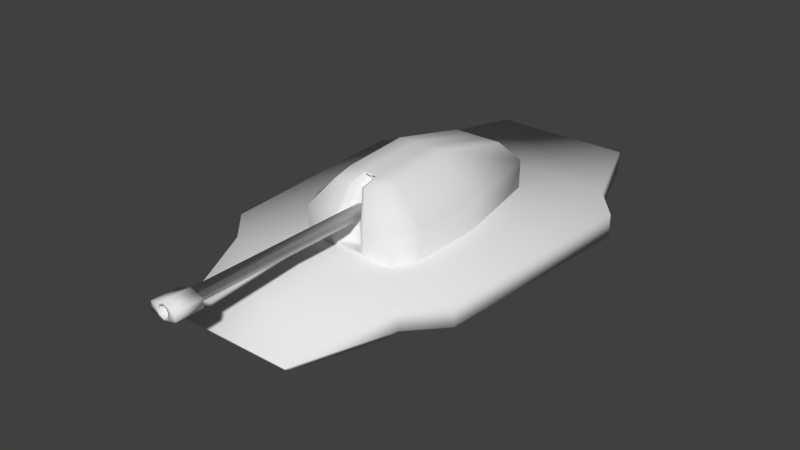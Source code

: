 # Source: Hover_Tank.blend  (saved by Blender 2.79.0; exported with 4.5.12 LTS)
import bpy
from mathutils import Matrix  # noqa: F401  (used for matrix-valued properties, if any)

bpy.ops.wm.read_factory_settings(use_empty=True)
scene = bpy.context.scene
scene.name = 'Scene'

# ---- collections
col_collection_1 = bpy.data.collections.new('Collection 1'); scene.collection.children.link(col_collection_1)

# ---- materials (node trees are filled in below, after node groups)
mat_material = bpy.data.materials.new('Material')
mat_material.alpha_threshold = 0.0
mat_material.use_transparent_shadow = False
mat_material.roughness = 0.5
mat_material.line_color = (0.0, 0.0, 0.0, 1.0)

# ---- material node trees

# ---- world
world_world = bpy.data.worlds.new('World'); scene.world = world_world
world_world.color = (0.05088, 0.05088, 0.05088)
world_world.use_sun_shadow = False
world_world.sun_shadow_jitter_overblur = 0.0
world_world.cycles.sampling_method = 'MANUAL'

# ---- meshes
me_cube = bpy.data.meshes.new('Cube')
me_cube.from_pydata([(0.6, 2.0, 0.6), (0.5147, -2.0, 0.4202), (0.9, 1.2, 0.6), (0.7721, -1.2, 0.6), (0.3265, 1.605, 0.3), (0.4784, -1.2, 0.3), (0.3265, -1.605, 0.3), (0.4784, 1.2, 0.3), (-0.6, 2.0, 0.6), (-0.5147, -2.0, 0.4202), (-0.9, 1.2, 0.6), (-0.7721, -1.2, 0.6), (-0.3265, 1.605, 0.3), (-0.4784, -1.2, 0.3), (-0.3265, -1.605, 0.3), (-0.4784, 1.2, 0.3), (0.7721, -1.2, 0.4107), (0.5147, -2.0, 0.4107), (0.6, 2.0, 0.4107), (0.9, 1.2, 0.4107), (-0.6, 2.0, 0.4107), (-0.7721, -1.2, 0.4107), (-0.5147, -2.0, 0.4107), (-0.9, 1.2, 0.4107), (-0.2768, -0.949, 0.0), (0.2768, -0.949, 0.0), (-0.2768, 0.949, 0.0), (0.2768, 0.949, 0.0), (0.1888, -1.27, 0.0), (0.1888, 1.27, 0.0), (-0.1888, 1.27, 0.0), (-0.1888, -1.27, 0.0), (1.158, 0.8901, 0.6), (1.03, -0.9176, 0.6), (1.158, 0.8901, 0.4107), (1.03, -0.9176, 0.4107), (-1.158, 0.8901, 0.6), (-1.03, -0.9176, 0.6), (-1.158, 0.8901, 0.4107), (-1.03, -0.9176, 0.4107), (0.4323, -1.816, 0.2897), (0.6468, -1.204, 0.291), (0.7079, 1.203, 0.29), (0.4719, 1.815, 0.2891), (-0.4719, 1.815, 0.2891), (-0.6468, -1.204, 0.291), (-0.4323, -1.816, 0.2897), (-0.7079, 1.203, 0.29)], [], [(16, 3, 1, 17), (8, 10, 2, 0), (11, 9, 1, 3), (15, 12, 30, 26), (10, 11, 3, 2), (18, 0, 2, 19), (11, 10, 36, 37), (22, 17, 1, 9), (21, 22, 9, 11), (20, 23, 10, 8), (23, 21, 39, 38), (4, 7, 27, 29), (12, 4, 29, 30), (20, 8, 0, 18), (40, 41, 16, 17), (42, 43, 18, 19), (41, 42, 19, 16), (43, 44, 20, 18), (45, 46, 22, 21), (46, 40, 17, 22), (44, 47, 23, 20), (47, 45, 21, 23), (28, 31, 24, 25), (26, 27, 25, 24), (27, 26, 30, 29), (14, 13, 24, 31), (7, 5, 25, 27), (5, 6, 28, 25), (13, 15, 26, 24), (6, 14, 31, 28), (32, 33, 35, 34), (38, 39, 37, 36), (19, 2, 32, 34), (10, 23, 38, 36), (3, 16, 35, 33), (16, 19, 34, 35), (2, 3, 33, 32), (21, 11, 37, 39), (15, 13, 45, 47), (12, 15, 47, 44), (14, 6, 40, 46), (13, 14, 46, 45), (4, 12, 44, 43), (5, 7, 42, 41), (7, 4, 43, 42), (6, 5, 41, 40)])
me_cube.polygons.foreach_set('use_smooth', [True] * 46)
_uv = me_cube.uv_layers.new(name='UVMap')
_uv.uv.foreach_set('vector', [0.837, 0.1633, 0.7826, 0.1633, 0.8152, 0.01139, 0.837, 0.01139, 0.2826, 0.01139, 0.337, 0.1628, 0.01087, 0.1628, 0.06522, 0.01139, 0.3138, 0.617, 0.2672, 0.7709, 0.08067, 0.7709, 0.03405, 0.617, 0.9891, 0.5438, 0.9891, 0.6207, 0.9348, 0.5569, 0.9348, 0.4961, 0.337, 0.1628, 0.3138, 0.617, 0.03405, 0.617, 0.01087, 0.1628, 0.837, 0.7705, 0.7826, 0.7705, 0.7826, 0.6189, 0.837, 0.6189, 0.3138, 0.617, 0.337, 0.1628, 0.337, 0.1628, 0.3138, 0.617, 0.3805, 0.7933, 0.3805, 0.9886, 0.3587, 0.9886, 0.3587, 0.7933, 0.7609, 0.6186, 0.7609, 0.7705, 0.7391, 0.7705, 0.7065, 0.6186, 0.7609, 0.01139, 0.7609, 0.163, 0.7065, 0.163, 0.7065, 0.01139, 0.3587, 0.1632, 0.3819, 0.6187, 0.3819, 0.6187, 0.3587, 0.1632, 0.913, 0.01139, 0.913, 0.08822, 0.8587, 0.136, 0.8587, 0.07518, 0.4626, 0.08629, 0.5809, 0.08629, 0.5559, 0.15, 0.4875, 0.15, 0.913, 0.8712, 0.8587, 0.8712, 0.8587, 0.6434, 0.913, 0.6434, 0.5979, 0.733, 0.635, 0.6187, 0.6616, 0.6187, 0.615, 0.7705, 0.6466, 0.1632, 0.6057, 0.04884, 0.6304, 0.01139, 0.6848, 0.1632, 0.635, 0.6187, 0.6466, 0.1632, 0.6848, 0.1632, 0.6616, 0.6187, 0.6057, 0.04884, 0.4378, 0.04884, 0.413, 0.01139, 0.6304, 0.01139, 0.4085, 0.6187, 0.4455, 0.733, 0.4285, 0.7705, 0.3819, 0.6187, 0.4455, 0.733, 0.5979, 0.733, 0.615, 0.7705, 0.4285, 0.7705, 0.4378, 0.04884, 0.3969, 0.1632, 0.3587, 0.1632, 0.413, 0.01139, 0.3969, 0.1632, 0.4085, 0.6187, 0.3819, 0.6187, 0.3587, 0.1632, 0.5559, 0.6319, 0.4875, 0.6319, 0.4716, 0.571, 0.5719, 0.571, 0.4716, 0.2108, 0.5719, 0.2108, 0.5719, 0.571, 0.4716, 0.571, 0.5719, 0.2108, 0.4716, 0.2108, 0.4875, 0.15, 0.5559, 0.15, 0.9891, 0.01139, 0.9891, 0.08838, 0.9348, 0.1359, 0.9348, 0.07503, 0.913, 0.08822, 0.913, 0.5437, 0.8587, 0.4961, 0.8587, 0.136, 0.913, 0.5437, 0.913, 0.6207, 0.8587, 0.557, 0.8587, 0.4961, 0.9891, 0.08838, 0.9891, 0.5438, 0.9348, 0.4961, 0.9348, 0.1359, 0.5809, 0.6956, 0.4626, 0.6956, 0.4875, 0.6319, 0.5559, 0.6319, 0.7826, 0.6189, 0.7826, 0.1633, 0.837, 0.1633, 0.837, 0.6189, 0.7609, 0.163, 0.7609, 0.6186, 0.7065, 0.6186, 0.7065, 0.163, 0.837, 0.6189, 0.7826, 0.6189, 0.7826, 0.6189, 0.837, 0.6189, 0.7065, 0.163, 0.7609, 0.163, 0.7609, 0.163, 0.7065, 0.163, 0.7826, 0.1633, 0.837, 0.1633, 0.837, 0.1633, 0.7826, 0.1633, 0.6616, 0.6187, 0.6848, 0.1632, 0.6848, 0.1632, 0.6616, 0.6187, 0.01087, 0.1628, 0.03405, 0.617, 0.03405, 0.617, 0.01087, 0.1628, 0.7609, 0.6186, 0.7065, 0.6186, 0.7065, 0.6186, 0.7609, 0.6186, 0.4351, 0.1632, 0.4351, 0.6187, 0.4085, 0.6187, 0.3969, 0.1632, 0.4626, 0.08629, 0.4351, 0.1632, 0.3969, 0.1632, 0.4378, 0.04884, 0.4626, 0.6956, 0.5809, 0.6956, 0.5979, 0.733, 0.4455, 0.733, 0.4351, 0.6187, 0.4626, 0.6956, 0.4455, 0.733, 0.4085, 0.6187, 0.5809, 0.08629, 0.4626, 0.08629, 0.4378, 0.04884, 0.6057, 0.04884, 0.6084, 0.6187, 0.6084, 0.1632, 0.6466, 0.1632, 0.635, 0.6187, 0.6084, 0.1632, 0.5809, 0.08629, 0.6057, 0.04884, 0.6466, 0.1632, 0.5809, 0.6956, 0.6084, 0.6187, 0.635, 0.6187, 0.5979, 0.733])
me_cube.materials.append(mat_material)
me_cube.use_remesh_preserve_volume = False
me_cube.use_remesh_preserve_attributes = False
me_cube.use_mirror_vertex_groups = False
me_cube.update()
me_cube_001 = bpy.data.meshes.new('Cube.001')
me_cube_001.from_pydata([(-0.3339, 0.8529, 0.0), (-0.2104, 0.7224, 0.4014), (0.3339, 0.8529, 0.0), (0.2104, 0.7224, 0.4014), (-0.4926, 0.0, 0.0), (-0.2104, 0.0, 0.5619), (0.4926, 0.0, 0.0), (0.2104, 0.0, 0.5619), (-0.4014, -0.8179, 0.0), (-0.2104, -0.7224, 0.4816), (0.2104, -0.7224, 0.4816), (0.4014, -0.8179, 0.0), (-0.3339, 0.8529, 0.2408), (0.3339, 0.8529, 0.2408), (0.4926, 0.0, 0.2408), (-0.4926, 0.0, 0.2408), (-0.4014, -0.8179, 0.2408), (0.4014, -0.8179, 0.2408), (0.1338, 0.8529, 0.0), (-0.1338, 0.8529, 0.0), (-0.07013, 0.7224, 0.4014), (0.07013, 0.7224, 0.4014), (-0.07013, 0.0, 0.5619), (0.07013, 0.0, 0.5619), (-0.1122, -0.8179, 0.0216), (0.1122, -0.8179, 0.0216), (0.04853, -0.7234, 0.4792), (-0.04853, -0.7234, 0.4792), (0.1122, -0.8189, 0.2384), (-0.1122, -0.8189, 0.2384), (-0.1338, 0.8529, 0.2408), (0.1338, 0.8529, 0.2408), (0.2104, -0.5619, 0.5218), (0.4926, -0.6096, 0.0), (-0.4926, -0.6096, 0.0), (-0.2104, -0.5619, 0.5218), (-0.4926, -0.6096, 0.2408), (0.4926, -0.6096, 0.2408), (0.04853, -0.5829, 0.5165), (-0.04853, -0.5829, 0.5165), (-0.1338, -0.8179, 0.0), (0.1338, -0.8179, 0.0), (0.1338, -0.8179, 0.2408), (-0.1338, -0.8179, 0.2408), (0.07013, -0.5619, 0.5218), (0.07013, -0.7224, 0.4816), (-0.07013, -0.5619, 0.5218), (-0.07013, -0.7224, 0.4816), (-0.09786, -0.7135, 0.01884), (0.09786, -0.7135, 0.01884), (0.04264, -0.6356, 0.421), (-0.04264, -0.6356, 0.421), (0.09843, -0.7185, 0.2092), (-0.09843, -0.7185, 0.2092), (0.04197, -0.5041, 0.4467), (-0.04197, -0.5041, 0.4467)], [], [(15, 5, 1, 12), (31, 21, 3, 13), (23, 44, 32, 7), (37, 32, 10, 17), (4, 34, 36, 15), (20, 1, 5, 22), (13, 3, 7, 14), (14, 37, 33, 6), (43, 47, 9, 16), (36, 34, 8, 16), (46, 35, 9, 47), (35, 36, 16, 9), (40, 43, 16, 8), (7, 32, 37, 14), (2, 13, 14, 6), (33, 37, 17, 11), (5, 35, 46, 22), (18, 31, 13, 2), (4, 15, 12, 0), (0, 12, 30, 19), (19, 30, 31, 18), (11, 17, 42, 41), (32, 44, 45, 10), (17, 10, 45, 42), (3, 21, 23, 7), (21, 20, 22, 23), (22, 46, 44, 23), (12, 1, 20, 30), (30, 20, 21, 31), (25, 24, 40, 41), (28, 25, 41, 42), (24, 29, 43, 40), (38, 26, 45, 44), (27, 39, 46, 47), (26, 28, 42, 45), (29, 27, 47, 43), (39, 38, 44, 46), (25, 28, 52, 49), (27, 29, 53, 51), (39, 27, 51, 55), (29, 24, 48, 53), (24, 25, 49, 48), (38, 39, 55, 54), (28, 26, 50, 52), (26, 38, 54, 50), (49, 52, 53, 48), (52, 50, 51, 53), (50, 54, 55, 51), (15, 36, 35, 5)])
me_cube_001.polygons.foreach_set('use_smooth', [True] * 49)
_uv = me_cube_001.uv_layers.new(name='UVMap')
_uv.uv.foreach_set('vector', [0.3409, 0.3892, 0.1505, 0.3813, 0.2157, 0.07322, 0.3079, 0.02085, 0.8613, 0.6125, 0.9329, 0.5849, 0.9329, 0.6456, 0.8613, 0.6991, 0.06449, 0.3816, 0.06711, 0.6254, 0.02411, 0.6256, 0.02148, 0.3817, 0.6027, 0.1144, 0.4798, 0.123, 0.4977, 0.05387, 0.6035, 0.02085, 0.4187, 0.3954, 0.4075, 0.6588, 0.3296, 0.6527, 0.3409, 0.3892, 0.1727, 0.07337, 0.2157, 0.07322, 0.1505, 0.3813, 0.1075, 0.3814, 0.6035, 0.7381, 0.533, 0.6766, 0.4617, 0.3651, 0.6025, 0.3771, 0.6025, 0.3771, 0.6027, 0.1144, 0.7101, 0.1146, 0.7098, 0.3773, 0.8597, 0.2525, 0.9728, 0.2249, 0.9728, 0.2857, 0.8597, 0.3683, 0.3296, 0.6527, 0.4075, 0.6588, 0.3757, 0.7489, 0.2978, 0.7428, 0.1101, 0.6253, 0.1531, 0.6251, 0.1631, 0.6955, 0.1201, 0.6957, 0.1531, 0.6251, 0.3296, 0.6527, 0.2978, 0.7428, 0.1631, 0.6955, 0.7539, 0.2525, 0.8597, 0.2525, 0.8597, 0.3683, 0.7539, 0.3683, 0.4617, 0.3651, 0.4798, 0.123, 0.6027, 0.1144, 0.6025, 0.3771, 0.7109, 0.7383, 0.6035, 0.7381, 0.6025, 0.3771, 0.7098, 0.3773, 0.7101, 0.1146, 0.6027, 0.1144, 0.6035, 0.02085, 0.7109, 0.02112, 0.1505, 0.3813, 0.1531, 0.6251, 0.1101, 0.6253, 0.1075, 0.3814, 0.7539, 0.6125, 0.8613, 0.6125, 0.8613, 0.6991, 0.7539, 0.6991, 0.4187, 0.3954, 0.3409, 0.3892, 0.3079, 0.02085, 0.3857, 0.02702, 0.7539, 0.41, 0.8613, 0.41, 0.8613, 0.4966, 0.7539, 0.4966, 0.7539, 0.4966, 0.8613, 0.4966, 0.8613, 0.6125, 0.7539, 0.6125, 0.7539, 0.02085, 0.8597, 0.02085, 0.8597, 0.1367, 0.7539, 0.1367, 0.02411, 0.6256, 0.06711, 0.6254, 0.07713, 0.6958, 0.03413, 0.696, 0.8597, 0.02085, 0.9728, 0.1035, 0.9728, 0.1642, 0.8597, 0.1367, 0.08669, 0.07367, 0.1297, 0.07352, 0.06449, 0.3816, 0.02148, 0.3817, 0.1297, 0.07352, 0.1727, 0.07337, 0.1075, 0.3814, 0.06449, 0.3816, 0.1075, 0.3814, 0.1101, 0.6253, 0.06711, 0.6254, 0.06449, 0.3816, 0.8613, 0.41, 0.9329, 0.4635, 0.9329, 0.5242, 0.8613, 0.4966, 0.8613, 0.4966, 0.9329, 0.5242, 0.9329, 0.5849, 0.8613, 0.6125, 0.7634, 0.146, 0.7634, 0.2432, 0.7539, 0.2525, 0.7539, 0.1367, 0.8586, 0.146, 0.7634, 0.146, 0.7539, 0.1367, 0.8597, 0.1367, 0.7634, 0.2432, 0.8586, 0.2432, 0.8597, 0.2525, 0.7539, 0.2525, 0.07504, 0.6346, 0.08453, 0.6963, 0.07713, 0.6958, 0.06711, 0.6254, 0.1143, 0.6962, 0.1048, 0.6345, 0.1101, 0.6253, 0.1201, 0.6957, 0.9716, 0.1736, 0.8586, 0.146, 0.8597, 0.1367, 0.9728, 0.1642, 0.8586, 0.2432, 0.9716, 0.2156, 0.9728, 0.2249, 0.8597, 0.2525, 0.1048, 0.6345, 0.07504, 0.6346, 0.06711, 0.6254, 0.1101, 0.6253, 0.2112, 0.7489, 0.1411, 0.7438, 0.1566, 0.7011, 0.2184, 0.7038, 0.7539, 0.9378, 0.7617, 0.8246, 0.8079, 0.8328, 0.8005, 0.9322, 0.8023, 0.9792, 0.7539, 0.9378, 0.8005, 0.9322, 0.8478, 0.9674, 0.7617, 0.8246, 0.8052, 0.7408, 0.8478, 0.7601, 0.8079, 0.8328, 0.28, 0.7487, 0.2112, 0.7489, 0.2184, 0.7038, 0.2784, 0.7036, 0.4617, 0.822, 0.4617, 0.78, 0.4865, 0.7829, 0.4865, 0.8192, 0.1411, 0.7438, 0.08453, 0.6963, 0.1068, 0.6598, 0.1566, 0.7011, 0.08453, 0.6963, 0.07504, 0.6346, 0.1011, 0.6023, 0.1068, 0.6598, 0.891, 0.9181, 0.8907, 0.8372, 0.9785, 0.8372, 0.9783, 0.9181, 0.8907, 0.8372, 0.9156, 0.7408, 0.9536, 0.7408, 0.9785, 0.8372, 0.1068, 0.6598, 0.1011, 0.6023, 0.1268, 0.6022, 0.1329, 0.6597, 0.3409, 0.3892, 0.3296, 0.6527, 0.1531, 0.6251, 0.1505, 0.3813])
me_cube_001.use_remesh_preserve_volume = False
me_cube_001.use_remesh_preserve_attributes = False
me_cube_001.use_mirror_vertex_groups = False
me_cube_001.update()
me_cylinder = bpy.data.meshes.new('Cylinder')
me_cylinder.from_pydata([(0.0, 0.05617, 0.05617), (0.0, -1.629, 0.05617), (0.03972, 0.05617, 0.03972), (0.03972, -1.629, 0.03972), (0.05617, 0.05617, 3.438e-08), (0.05617, -1.629, -3.929e-08), (0.03972, 0.05617, -0.03972), (0.03972, -1.629, -0.03972), (-4.911e-09, 0.05617, -0.05617), (-4.911e-09, -1.629, -0.05617), (-0.03972, 0.05617, -0.03972), (-0.03972, -1.629, -0.03972), (-0.05617, 0.05617, 3.75e-08), (-0.05617, -1.629, -3.616e-08), (-0.03972, 0.05617, 0.03972), (-0.03972, -1.629, 0.03972), (0.03379, -1.854, 0.03379), (1.18e-07, -1.854, 0.04779), (0.04779, -1.854, -4.393e-08), (0.03379, -1.854, -0.03379), (1.138e-07, -1.854, -0.04779), (-0.03379, -1.854, -0.03379), (-0.04779, -1.854, -4.127e-08), (-0.03379, -1.854, 0.03379), (0.05036, -1.629, 0.05036), (-4.326e-09, -1.629, 0.07122), (0.07122, -1.629, -3.929e-08), (0.05036, -1.629, -0.05036), (-1.047e-08, -1.629, -0.07122), (-0.05036, -1.629, -0.05036), (-0.07122, -1.629, -3.647e-08), (-0.05036, -1.629, 0.05036), (0.05036, -1.854, 0.05036), (1.221e-07, -1.854, 0.07122), (0.07122, -1.854, -4.42e-08), (0.05036, -1.854, -0.05036), (1.159e-07, -1.854, -0.07122), (-0.05036, -1.854, -0.05036), (-0.07122, -1.854, -4.138e-08), (-0.05036, -1.854, 0.05036), (0.112, -1.629, -3.967e-08), (0.112, -1.629, 0.03501), (0.112, -1.629, -0.03501), (-0.112, -1.629, -3.707e-08), (-0.112, -1.629, -0.03501), (-0.112, -1.629, 0.03501), (0.112, -1.854, -4.308e-08), (0.112, -1.854, 0.03501), (0.112, -1.854, -0.03501), (-0.112, -1.854, -4.049e-08), (-0.112, -1.854, -0.03501), (-0.112, -1.854, 0.03501), (0.03379, -1.53, 0.03379), (-1.178e-07, -1.53, 0.04779), (0.04779, -1.53, -2.978e-08), (0.03379, -1.53, -0.03379), (-1.219e-07, -1.53, -0.04779), (-0.03379, -1.53, -0.03379), (-0.04779, -1.53, -2.712e-08), (-0.03379, -1.53, 0.03379)], [], [(0, 1, 3, 2), (2, 3, 5, 4), (4, 5, 7, 6), (6, 7, 9, 8), (8, 9, 11, 10), (10, 11, 13, 12), (21, 22, 38, 37), (12, 13, 15, 14), (14, 15, 1, 0), (0, 2, 4, 6, 8, 10, 12, 14), (23, 22, 58, 59), (11, 9, 28, 29), (20, 21, 37, 36), (15, 13, 30, 31), (5, 3, 24, 26), (19, 20, 36, 35), (18, 19, 35, 34), (9, 7, 27, 28), (26, 24, 41, 40), (24, 32, 47, 41), (29, 28, 36, 37), (25, 31, 39, 33), (24, 25, 33, 32), (29, 37, 50, 44), (38, 39, 51, 49), (28, 27, 35, 36), (22, 23, 39, 38), (7, 5, 26, 27), (1, 15, 31, 25), (3, 1, 25, 24), (23, 17, 33, 39), (17, 16, 32, 33), (13, 11, 29, 30), (16, 18, 34, 32), (45, 43, 49, 51), (40, 41, 47, 46), (42, 40, 46, 48), (43, 44, 50, 49), (30, 29, 44, 43), (27, 26, 40, 42), (32, 34, 46, 47), (35, 27, 42, 48), (31, 30, 43, 45), (37, 38, 49, 50), (34, 35, 48, 46), (39, 31, 45, 51), (52, 53, 59, 58, 57, 56, 55, 54), (21, 20, 56, 57), (19, 18, 54, 55), (16, 17, 53, 52), (17, 23, 59, 53), (22, 21, 57, 58), (20, 19, 55, 56), (18, 16, 52, 54)])
me_cylinder.polygons.foreach_set('use_smooth', [True] * 54)
_uv = me_cylinder.uv_layers.new(name='UVMap')
_uv.uv.foreach_set('vector', [0.4336, 0.02703, 0.4336, 0.973, 0.4108, 0.973, 0.4108, 0.02703, 0.161, 0.973, 0.161, 0.02703, 0.1916, 0.02703, 0.1916, 0.973, 0.1916, 0.973, 0.1916, 0.02703, 0.2174, 0.02703, 0.2174, 0.973, 0.3411, 0.02703, 0.3411, 0.973, 0.31, 0.973, 0.31, 0.02703, 0.31, 0.02703, 0.31, 0.973, 0.2872, 0.973, 0.2872, 0.02703, 0.09128, 0.02703, 0.09128, 0.973, 0.06075, 0.973, 0.06075, 0.02703, 0.5528, 0.4655, 0.5729, 0.4788, 0.5677, 0.4913, 0.5376, 0.4715, 0.06075, 0.02703, 0.06075, 0.973, 0.03487, 0.973, 0.03487, 0.02703, 0.4648, 0.02703, 0.4648, 0.973, 0.4336, 0.973, 0.4336, 0.02703, 0.7563, 0.2799, 0.7783, 0.2628, 0.8095, 0.2628, 0.8315, 0.2799, 0.8315, 0.304, 0.8095, 0.3211, 0.7783, 0.3211, 0.7563, 0.304, 0.8702, 0.3874, 0.8922, 0.3874, 0.8922, 0.5692, 0.8702, 0.5692, 0.7152, 0.4389, 0.7127, 0.463, 0.7024, 0.4656, 0.7055, 0.4351, 0.5506, 0.4451, 0.5528, 0.4655, 0.5376, 0.4715, 0.5345, 0.441, 0.7699, 0.4252, 0.7389, 0.4233, 0.7356, 0.4153, 0.7749, 0.4177, 0.7639, 0.4833, 0.7876, 0.4677, 0.7973, 0.4715, 0.7673, 0.4913, 0.5678, 0.4294, 0.5506, 0.4451, 0.5345, 0.441, 0.5601, 0.4177, 0.5942, 0.4278, 0.5678, 0.4294, 0.5601, 0.4177, 0.5994, 0.4153, 0.7127, 0.463, 0.7329, 0.4814, 0.7279, 0.4889, 0.7024, 0.4656, 0.7673, 0.4913, 0.7973, 0.4715, 0.8005, 0.5071, 0.7764, 0.5131, 0.5725, 0.02703, 0.5725, 0.1532, 0.5345, 0.1532, 0.5345, 0.02703, 0.6486, 0.3334, 0.6197, 0.3334, 0.6197, 0.2072, 0.6486, 0.2072, 0.6014, 0.02703, 0.6408, 0.02703, 0.6408, 0.1532, 0.6014, 0.1532, 0.5725, 0.02703, 0.6014, 0.02703, 0.6014, 0.1532, 0.5725, 0.1532, 0.6486, 0.3334, 0.6486, 0.2072, 0.6866, 0.2072, 0.6866, 0.3334, 0.5677, 0.4913, 0.607, 0.4889, 0.5827, 0.5192, 0.5586, 0.5131, 0.6197, 0.3334, 0.5802, 0.3334, 0.5802, 0.2072, 0.6197, 0.2072, 0.5729, 0.4788, 0.5993, 0.4772, 0.607, 0.4889, 0.5677, 0.4913, 0.7329, 0.4814, 0.7639, 0.4833, 0.7673, 0.4913, 0.7279, 0.4889, 0.7901, 0.4436, 0.7699, 0.4252, 0.7749, 0.4177, 0.8005, 0.441, 0.7876, 0.4677, 0.7901, 0.4436, 0.8005, 0.441, 0.7973, 0.4715, 0.5993, 0.4772, 0.6165, 0.4616, 0.6326, 0.4656, 0.607, 0.4889, 0.6165, 0.4616, 0.6144, 0.4411, 0.6295, 0.4351, 0.6326, 0.4656, 0.7389, 0.4233, 0.7152, 0.4389, 0.7055, 0.4351, 0.7356, 0.4153, 0.6144, 0.4411, 0.5942, 0.4278, 0.5994, 0.4153, 0.6295, 0.4351, 0.6501, 0.5733, 0.675, 0.5733, 0.675, 0.6994, 0.6501, 0.6994, 0.8951, 0.7494, 0.8702, 0.7494, 0.8702, 0.6232, 0.8951, 0.6232, 0.92, 0.7494, 0.8951, 0.7494, 0.8951, 0.6232, 0.92, 0.6232, 0.675, 0.5733, 0.6998, 0.5733, 0.6998, 0.6994, 0.675, 0.6994, 0.7356, 0.4153, 0.7055, 0.4351, 0.7024, 0.3995, 0.7265, 0.3935, 0.7279, 0.4889, 0.7673, 0.4913, 0.7764, 0.5131, 0.7523, 0.5192, 0.6295, 0.4351, 0.5994, 0.4153, 0.6085, 0.3935, 0.6326, 0.3995, 0.5802, 0.2072, 0.5802, 0.3334, 0.5345, 0.3334, 0.5345, 0.2072, 0.7749, 0.4177, 0.7356, 0.4153, 0.7265, 0.3935, 0.7506, 0.3874, 0.5376, 0.4715, 0.5677, 0.4913, 0.5586, 0.5131, 0.5345, 0.5071, 0.5994, 0.4153, 0.5601, 0.4177, 0.5844, 0.3874, 0.6085, 0.3935, 0.6408, 0.1532, 0.6408, 0.02703, 0.6866, 0.02703, 0.6866, 0.1532, 0.9199, 0.3124, 0.9012, 0.2979, 0.9012, 0.2774, 0.9199, 0.2628, 0.9464, 0.2628, 0.9651, 0.2774, 0.9651, 0.2979, 0.9464, 0.3124, 0.9199, 0.2088, 0.9005, 0.2088, 0.9005, 0.02703, 0.9199, 0.02703, 0.8043, 0.2088, 0.7823, 0.2088, 0.7823, 0.02703, 0.8043, 0.02703, 0.5345, 0.5733, 0.5539, 0.5733, 0.5539, 0.755, 0.5345, 0.755, 0.5539, 0.5733, 0.5804, 0.5733, 0.5804, 0.755, 0.5539, 0.755, 0.8922, 0.3874, 0.9182, 0.3874, 0.9182, 0.5692, 0.8922, 0.5692, 0.9005, 0.2088, 0.874, 0.2088, 0.874, 0.02703, 0.9005, 0.02703, 0.7823, 0.2088, 0.7563, 0.2088, 0.7563, 0.02703, 0.7823, 0.02703])
me_cylinder.use_remesh_preserve_volume = False
me_cylinder.use_remesh_preserve_attributes = False
me_cylinder.use_mirror_vertex_groups = False
me_cylinder.update()

# ---- objects
ob_tank = bpy.data.objects.new('Tank', None)
ob_chassis = bpy.data.objects.new('Chassis', me_cube)
ob_turret = bpy.data.objects.new('Turret', me_cube_001)
ob_barrel = bpy.data.objects.new('Barrel', me_cylinder)

# ---- transforms, parenting, visibility, modifiers, constraints
ob_tank.location = (0.0, 0.0, 0.0)
ob_tank.empty_image_offset = (0.0, 0.0)
ob_tank.lineart.crease_threshold = 0.0
ob_chassis.parent = ob_tank
ob_chassis.location = (0.0, 0.0, 0.0)
ob_chassis.lock_rotations_4d = False
ob_chassis.empty_display_type = 'ARROWS'
ob_chassis.lineart.crease_threshold = 0.0
ob_turret.parent = ob_tank
ob_turret.location = (-1.49e-07, -3.576e-07, 0.6)
ob_turret.lineart.crease_threshold = 0.0
ob_barrel.parent = ob_turret
ob_barrel.matrix_parent_inverse = Matrix(((1.0, 0.0, 0.0, 1.49e-07), (0.0, 1.0, 0.0, 3.576e-07), (0.0, 0.0, 1.0, -0.6), (0.0, 0.0, 0.0, 1.0)))
ob_barrel.location = (-1.49e-07, -0.6429, 0.8739)
ob_barrel.lineart.crease_threshold = 0.0

# ---- collection membership
col_collection_1.objects.link(ob_tank)
col_collection_1.objects.link(ob_chassis)
col_collection_1.objects.link(ob_turret)
col_collection_1.objects.link(ob_barrel)

# ---- scene / render settings (as saved in the file)
scene.frame_start = 1; scene.frame_end = 250; scene.frame_set(1)
scene.render.engine = 'BLENDER_EEVEE_NEXT'
scene.render.resolution_percentage = 50
scene.render.dither_intensity = 0.0
scene.cycles.use_denoising = False
scene.cycles.samples = 128
scene.cycles.sampling_pattern = 'TABULATED_SOBOL'
scene.cycles.use_adaptive_sampling = False
scene.cycles.use_light_tree = False
scene.cycles.blur_glossy = 0.0
scene.cycles.sample_clamp_indirect = 0.0
scene.view_settings.view_transform = 'Standard'
bpy.context.view_layer.update()

# ---- added for rendering (the .blend has no active camera and no usable light): camera, sun
cam_auto = bpy.data.cameras.new('AutoCamera')
cam_auto.lens = 50.0
cam_auto.sensor_width = 36.0
cam_auto.clip_end = 1000.0
ob_auto_camera = bpy.data.objects.new('AutoCamera', cam_auto)
scene.collection.objects.link(ob_auto_camera)
ob_auto_camera.location = (4.80141, -6.01002, 4.42208)
ob_auto_camera.rotation_euler = (1.09748, -7.21219e-08, 0.694738)
scene.camera = ob_auto_camera
light_auto_sun = bpy.data.lights.new('AutoSun', 'SUN')
light_auto_sun.energy = 3.0
light_auto_sun.angle = 0.0523599
ob_auto_sun = bpy.data.objects.new('AutoSun', light_auto_sun)
scene.collection.objects.link(ob_auto_sun)
ob_auto_sun.rotation_euler = (0.872665, 0.174533, 0.523599)
bpy.context.view_layer.update()
